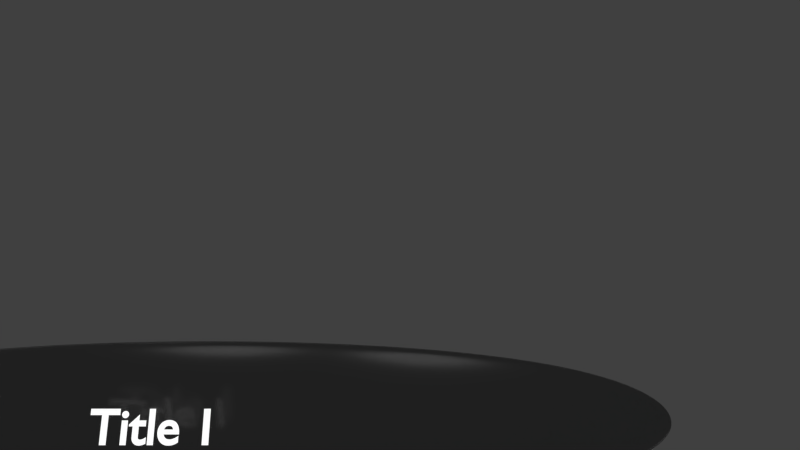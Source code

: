 # Source: glass_slider.blend  (saved by Blender 2.80.75; exported with 4.5.12 LTS)
import bpy
from mathutils import Matrix  # noqa: F401  (used for matrix-valued properties, if any)

bpy.ops.wm.read_factory_settings(use_empty=True)
scene = bpy.context.scene
scene.name = 'Scene'

# ---- collections
col_collection_1 = bpy.data.collections.new('Collection 1'); scene.collection.children.link(col_collection_1)

# ---- materials (node trees are filled in below, after node groups)
mat_title_material = bpy.data.materials.new('Title.Material')
mat_title_material.alpha_threshold = 0.0
mat_title_material.use_transparent_shadow = False
mat_title_material.diffuse_color = (1.0, 1.0, 1.0, 1.0)
mat_title_material.roughness = 0.5
mat_title_material.specular_intensity = 1.0
mat_title_material.line_color = (0.0, 0.0, 0.0, 1.0)
mat_background_material = bpy.data.materials.new('Background.Material')
mat_background_material.surface_render_method = 'BLENDED'
mat_background_material.blend_method = 'BLEND'
mat_background_material.alpha_threshold = 0.0
mat_background_material.use_transparency_overlap = False
mat_background_material.show_transparent_back = False
mat_background_material.use_raytrace_refraction = True
mat_background_material.use_screen_refraction = True
mat_background_material.refraction_depth = 0.4
mat_background_material.thickness_mode = 'SLAB'
mat_background_material.diffuse_color = (0.04706, 1.0, 0.9373, 1.0)
mat_background_material.roughness = 0.5
mat_background_material.specular_intensity = 1.0
mat_background_material.line_color = (0.0, 0.0, 0.0, 0.7333)

# ---- material node trees
mat_title_material.use_nodes = True; mat_title_material.node_tree.nodes.clear()
_N = mat_title_material.node_tree.nodes; _L = mat_title_material.node_tree.links
n0 = _N.new('ShaderNodeOutputMaterial'); n0.name = 'Material Output'; n0.location = (300, 300)
n1 = _N.new('ShaderNodeEmission'); n1.name = 'Emission'; n1.location = (10, 300)
_L.new(n1.outputs[0], n0.inputs[0])
n0.is_active_output = True
mat_background_material.use_nodes = True; mat_background_material.node_tree.nodes.clear()
_N = mat_background_material.node_tree.nodes; _L = mat_background_material.node_tree.links
n0 = _N.new('ShaderNodeOutputMaterial'); n0.name = 'Material Output'; n0.location = (300, 300)
n0.target = 'CYCLES'
n1 = _N.new('ShaderNodeBsdfPrincipled'); n1.name = 'Principled BSDF'; n1.location = (10, 300)
n1.distribution = 'GGX'
n1.subsurface_method = 'BURLEY'
n1.inputs[0].default_value = (0.0, 0.0, 0.0, 0.0)
n1.inputs[2].default_value = 0.2
n1.inputs[3].default_value = 1.45
n1.inputs[4].default_value = 0.5102
n1.inputs[18].default_value = 1.0
n1.inputs[27].default_value = (0.0, 0.0, 0.0, 1.0)
n1.inputs[28].default_value = 1.0
n2 = _N.new('ShaderNodeOutputMaterial'); n2.name = 'Material Output.001'; n2.location = (0, 0)
n2.target = 'EEVEE'
n3 = _N.new('ShaderNodeMixShader'); n3.name = 'Mix Shader'; n3.location = (0, 0)
n3.label = 'Disable Shadow'
n3.hide = True
n4 = _N.new('ShaderNodeLightPath'); n4.name = 'Light Path'; n4.location = (0, 0)
n4.hide = True
n5 = _N.new('ShaderNodeBsdfTransparent'); n5.name = 'Transparent BSDF'; n5.location = (0, 0)
n5.hide = True
_L.new(n1.outputs[0], n0.inputs[0])
_L.new(n1.outputs[0], n3.inputs[1])
_L.new(n3.outputs[0], n2.inputs[0])
_L.new(n4.outputs[1], n3.inputs[0])
_L.new(n5.outputs[0], n3.inputs[2])
n0.is_active_output = True

# ---- world
world_world = bpy.data.worlds.new('World'); scene.world = world_world
world_world.color = (0.05088, 0.05088, 0.05088)
world_world.use_sun_shadow = False
world_world.sun_shadow_jitter_overblur = 0.0
world_world.cycles.sampling_method = 'MANUAL'
world_world.cycles.sample_map_resolution = 256

# ---- cameras
cam_camera = bpy.data.cameras.new('Camera')
cam_camera.clip_end = 100.0
cam_camera.lens = 35.0
cam_camera.ortho_scale = 7.314
cam_camera.dof.focus_distance = 0.0
cam_camera.dof.aperture_fstop = 128.0

# ---- lights
light_lamp_001 = bpy.data.lights.new('Lamp.001', 'POINT')
light_lamp_001.transmission_factor = 0.0
light_lamp_001.cutoff_distance = 30.0
light_lamp_001.energy = 100.0
light_lamp_001.shadow_buffer_clip_start = 1.001
light_lamp_001.shadow_soft_size = 1.0
light_lamp_001.shadow_maximum_resolution = 0.006
light_lamp_001.use_absolute_resolution = True
light_lamp_001.cycles.use_multiple_importance_sampling = False
light_lamp = bpy.data.lights.new('Lamp', 'POINT')
light_lamp.transmission_factor = 0.0
light_lamp.cutoff_distance = 30.0
light_lamp.energy = 100.0
light_lamp.shadow_buffer_clip_start = 1.001
light_lamp.shadow_soft_size = 1.0
light_lamp.shadow_maximum_resolution = 0.006
light_lamp.use_absolute_resolution = True
light_lamp.cycles.use_multiple_importance_sampling = False

# ---- meshes
me_cube_001 = bpy.data.meshes.new('Cube.001')
me_cube_001.from_pydata([(1.0, 1.0, -1.0), (1.0, -1.0, -1.0), (-1.0, -1.0, -1.0), (-1.0, 1.0, -1.0), (1.0, 1.0, 1.0), (1.0, -1.0, 1.0), (-1.0, -1.0, 1.0), (-1.0, 1.0, 1.0)], [], [(0, 1, 2, 3), (4, 7, 6, 5), (0, 4, 5, 1), (1, 5, 6, 2), (2, 6, 7, 3), (4, 0, 3, 7)])
me_cube_001.materials.append(mat_background_material)
me_cube_001.use_remesh_preserve_volume = False
me_cube_001.use_remesh_preserve_attributes = False
me_cube_001.use_mirror_vertex_groups = False
me_cube_001.update()

# ---- curves / text
txt_title1 = bpy.data.curves.new('Title1', 'FONT')
txt_title1.dimensions = '2D'
txt_title1.body = 'Title 1'
txt_title1.materials.append(mat_title_material)
txt_title1.use_path_clamp = True
txt_title1.bevel_resolution = 0
txt_title1.bevel_depth = 0.02

# ---- objects
ob_lamp_001 = bpy.data.objects.new('Lamp.001', light_lamp_001)
ob_text = bpy.data.objects.new('Text', txt_title1)
ob_cube_001 = bpy.data.objects.new('Cube.001', me_cube_001)
ob_lamp = bpy.data.objects.new('Lamp', light_lamp)
ob_camera = bpy.data.objects.new('Camera', cam_camera)

# ---- transforms, parenting, visibility, modifiers, constraints
ob_lamp_001.location = (-2.623, -7.383, 2.856)
ob_lamp_001.rotation_euler = (0.6503, 0.05522, 1.866)
ob_lamp_001.lock_rotations_4d = False
ob_lamp_001.empty_display_type = 'ARROWS'
ob_lamp_001.color = (0.0, 0.0, 0.0, 0.0)
ob_lamp_001.lineart.crease_threshold = 0.0
ob_text.location = (-2.4, -2.106, 0.4319)
ob_text.rotation_euler = (1.261, -0.0, 0.0)
ob_text.scale = (0.3789, 0.3789, 0.3789)
ob_text.empty_display_type = 'ARROWS'
ob_text.lineart.crease_threshold = 0.0
ob_cube_001.location = (-1.539, -1.767, 0.5058)
ob_cube_001.scale = (4.456, -0.08269, 0.7939)
ob_cube_001.lock_rotations_4d = False
ob_cube_001.empty_display_type = 'ARROWS'
ob_cube_001.visible_shadow = False
ob_cube_001.lineart.crease_threshold = 0.0
_m = ob_cube_001.modifiers.new('Subsurf', 'SUBSURF')
_m.uv_smooth = 'NONE'
_m.levels = 6
_m.render_levels = 6
_m.show_only_control_edges = False
ob_lamp.location = (0.513, -7.383, 2.432)
ob_lamp.rotation_euler = (0.6503, 0.05522, 1.866)
ob_lamp.lock_rotations_4d = False
ob_lamp.empty_display_type = 'ARROWS'
ob_lamp.color = (0.0, 0.0, 0.0, 0.0)
ob_lamp.lineart.crease_threshold = 0.0
ob_camera.location = (0.0, -8.075, 2.113)
ob_camera.rotation_euler = (1.571, -0.0, 0.0)
ob_camera.lock_rotations_4d = False
ob_camera.empty_display_type = 'ARROWS'
ob_camera.color = (0.0, 0.0, 0.0, 0.0)
ob_camera.display_type = 'WIRE'
ob_camera.lineart.crease_threshold = 0.0

# ---- collection membership
col_collection_1.objects.link(ob_lamp_001)
col_collection_1.objects.link(ob_text)
col_collection_1.objects.link(ob_cube_001)
col_collection_1.objects.link(ob_lamp)
col_collection_1.objects.link(ob_camera)

# ---- scene / render settings (as saved in the file)
scene.camera = ob_camera
scene.frame_start = 1; scene.frame_end = 180; scene.frame_set(68)
scene.render.engine = 'BLENDER_EEVEE_NEXT'
scene.render.image_settings.compression = 90
scene.render.resolution_x = 1280
scene.render.resolution_y = 720
scene.render.dither_intensity = 0.0
scene.render.film_transparent = True
scene.render.bake_margin = 2
scene.render.bake_bias = 0.0
scene.cycles.use_denoising = False
scene.cycles.samples = 10
scene.cycles.sampling_pattern = 'TABULATED_SOBOL'
scene.cycles.light_sampling_threshold = 0.0
scene.cycles.use_adaptive_sampling = False
scene.cycles.use_light_tree = False
scene.cycles.blur_glossy = 0.0
scene.cycles.volume_bounces = 1
scene.cycles.pixel_filter_type = 'GAUSSIAN'
scene.cycles.sample_clamp_indirect = 0.0
scene.eevee.use_raytracing = True
scene.view_settings.view_transform = 'Standard'
bpy.context.view_layer.update()
